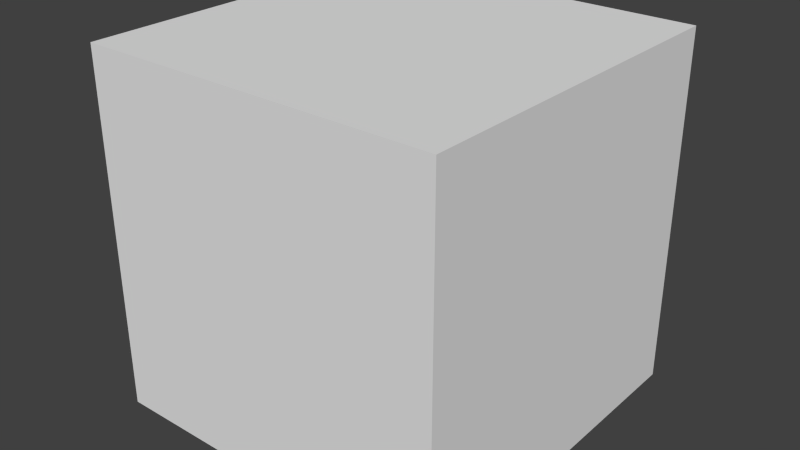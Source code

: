 # Source: particle.blend  (saved by Blender 2.76.0; exported with 4.5.12 LTS)
import bpy
from mathutils import Matrix  # noqa: F401  (used for matrix-valued properties, if any)

bpy.ops.wm.read_factory_settings(use_empty=True)
scene = bpy.context.scene
scene.name = 'Scene'

# ---- collections
col_collection_1 = bpy.data.collections.new('Collection 1'); scene.collection.children.link(col_collection_1)

# ---- images (referenced by path relative to the original .blend; pixels are not part of the script)
import os
ASSET_DIR = os.environ.get("B2B_ASSET_DIR", "")  # directory of the original .blend (textures are referenced by path, not embedded)
HERE = os.path.dirname(os.path.abspath(__file__))  # packed textures are extracted next to this script under _unpacked/

def load_image(name, relpath, width, height, colorspace="sRGB"):
    """Load a texture the original file referenced (path relative to the .blend, or extracted next to this script)."""
    p = next((c for c in (os.path.join(HERE, relpath), os.path.join(ASSET_DIR, relpath)) if relpath and os.path.exists(c)), "")
    if p:
        img = bpy.data.images.load(p, check_existing=True)
        img.name = name
    else:  # same state as the original file: an image datablock whose file is absent (Cycles renders it pink)
        img = bpy.data.images.new(name, width, height)
        img.source = "FILE"
        img.filepath = "//" + (relpath or name)
    img.colorspace_settings.name = colorspace
    return img
img_material_diffuse_color = load_image('Material Diffuse Color', '', 1024, 1024, 'sRGB')

# ---- materials (node trees are filled in below, after node groups)
mat_material = bpy.data.materials.new('Material')
mat_material.alpha_threshold = 0.0
mat_material.use_transparent_shadow = False
mat_material.roughness = 0.5
mat_material.line_color = (0.0, 0.0, 0.0, 1.0)

# ---- material node trees
mat_material.use_nodes = True; mat_material.node_tree.nodes.clear()
_N = mat_material.node_tree.nodes; _L = mat_material.node_tree.links
n0 = _N.new('ShaderNodeOutputMaterial'); n0.name = 'Material Output'; n0.location = (300, 300)
n1 = _N.new('ShaderNodeBsdfDiffuse'); n1.name = 'Diffuse BSDF'; n1.location = (10, 300)
n2 = _N.new('ShaderNodeTexImage'); n2.name = 'Image Texture'; n2.location = (0, 0)
n2.width = 140
n2.image = img_material_diffuse_color
_L.new(n1.outputs[0], n0.inputs[0])
n0.is_active_output = True

# ---- world
world_world = bpy.data.worlds.new('World'); scene.world = world_world
world_world.color = (0.05088, 0.05088, 0.05088)
world_world.use_sun_shadow = False
world_world.sun_shadow_jitter_overblur = 0.0
world_world.cycles.sampling_method = 'MANUAL'
world_world.cycles.sample_map_resolution = 256

# ---- meshes
me_cube = bpy.data.meshes.new('Cube')
me_cube.from_pydata([(1.0, 1.0, 0.0), (1.0, -1.0, 0.0), (-1.0, -1.0, 0.0), (-1.0, 1.0, 0.0), (1.0, 1.0, 2.0), (1.0, -1.0, 2.0), (-1.0, -1.0, 2.0), (-1.0, 1.0, 2.0)], [], [(0, 1, 2, 3), (4, 7, 6, 5), (0, 4, 5, 1), (1, 5, 6, 2), (2, 6, 7, 3), (4, 0, 3, 7)])
_uv = me_cube.uv_layers.new(name='UVMap')
_uv.uv.foreach_set('vector', [0.02594, 0.07881, 0.04339, 0.07881, 0.04339, 0.09626, 0.02594, 0.09626, 0.02594, 0.1137, 0.02594, 0.1312, 0.008495, 0.1312, 0.008495, 0.1137, 0.02594, 0.1137, 0.008495, 0.1137, 0.008495, 0.09626, 0.02594, 0.09626, 0.02594, 0.1137, 0.04339, 0.1137, 0.04339, 0.1312, 0.02594, 0.1312, 0.06084, 0.09626, 0.04339, 0.09626, 0.04339, 0.07881, 0.06084, 0.07881, 0.008495, 0.07881, 0.02594, 0.07881, 0.02594, 0.09626, 0.008495, 0.09626])
me_cube.materials.append(mat_material)
me_cube.use_remesh_preserve_volume = False
me_cube.use_remesh_preserve_attributes = False
me_cube.use_mirror_vertex_groups = False
me_cube.update()

# ---- objects
ob_cube = bpy.data.objects.new('Cube', me_cube)

# ---- transforms, parenting, visibility, modifiers, constraints
ob_cube.location = (0.0, 0.0, 0.0)
ob_cube.scale = (0.15, 0.15, 0.15)
ob_cube.lock_rotations_4d = False
ob_cube.empty_display_type = 'ARROWS'
ob_cube.lineart.crease_threshold = 0.0

# ---- collection membership
col_collection_1.objects.link(ob_cube)

# ---- scene / render settings (as saved in the file)
scene.frame_start = 1; scene.frame_end = 250; scene.frame_set(1)
scene.render.engine = 'BLENDER_EEVEE_NEXT'
scene.render.resolution_percentage = 50
scene.render.dither_intensity = 0.0
scene.cycles.use_denoising = False
scene.cycles.samples = 10
scene.cycles.sampling_pattern = 'TABULATED_SOBOL'
scene.cycles.light_sampling_threshold = 0.0
scene.cycles.use_adaptive_sampling = False
scene.cycles.use_light_tree = False
scene.cycles.blur_glossy = 0.0
scene.cycles.pixel_filter_type = 'GAUSSIAN'
scene.cycles.sample_clamp_indirect = 0.0
scene.view_settings.view_transform = 'Standard'
bpy.context.view_layer.update()

# ---- added for rendering (the .blend has no active camera and no usable light): camera, sun
cam_auto = bpy.data.cameras.new('AutoCamera')
cam_auto.lens = 50.0
cam_auto.sensor_width = 36.0
cam_auto.clip_end = 1000.0
ob_auto_camera = bpy.data.objects.new('AutoCamera', cam_auto)
scene.collection.objects.link(ob_auto_camera)
ob_auto_camera.location = (0.480761, -0.576913, 0.534609)
ob_auto_camera.rotation_euler = (1.09748, -7.21219e-08, 0.694738)
scene.camera = ob_auto_camera
light_auto_sun = bpy.data.lights.new('AutoSun', 'SUN')
light_auto_sun.energy = 3.0
light_auto_sun.angle = 0.0523599
ob_auto_sun = bpy.data.objects.new('AutoSun', light_auto_sun)
scene.collection.objects.link(ob_auto_sun)
ob_auto_sun.rotation_euler = (0.872665, 0.174533, 0.523599)
bpy.context.view_layer.update()
